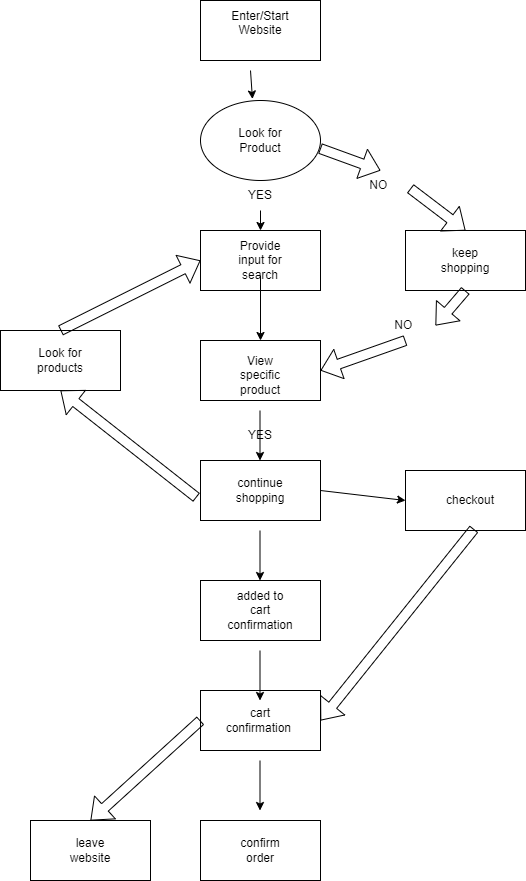

The diagram above was exported from draw.io. Its source (the exported page's mxGraphModel, read from the mxfile embedded in the PNG):
<mxGraphModel dx="576" dy="419" grid="1" gridSize="10" guides="1" tooltips="1" connect="1" arrows="1" fold="1" page="1" pageScale="1" pageWidth="850" pageHeight="1100" math="0" shadow="0">
  <root>
    <mxCell id="0" />
    <mxCell id="1" parent="0" />
    <mxCell id="4" value="" style="rounded=0;whiteSpace=wrap;html=1;" vertex="1" parent="1">
      <mxGeometry x="220" y="10" width="120" height="60" as="geometry" />
    </mxCell>
    <mxCell id="6" value="" style="ellipse;whiteSpace=wrap;html=1;" vertex="1" parent="1">
      <mxGeometry x="220" y="110" width="120" height="80" as="geometry" />
    </mxCell>
    <mxCell id="7" value="" style="rounded=0;whiteSpace=wrap;html=1;" vertex="1" parent="1">
      <mxGeometry x="220" y="240" width="120" height="60" as="geometry" />
    </mxCell>
    <mxCell id="8" value="" style="rounded=0;whiteSpace=wrap;html=1;" vertex="1" parent="1">
      <mxGeometry x="220" y="350" width="120" height="60" as="geometry" />
    </mxCell>
    <mxCell id="9" value="" style="rounded=0;whiteSpace=wrap;html=1;" vertex="1" parent="1">
      <mxGeometry x="220" y="470" width="120" height="60" as="geometry" />
    </mxCell>
    <mxCell id="10" value="" style="rounded=0;whiteSpace=wrap;html=1;" vertex="1" parent="1">
      <mxGeometry x="220" y="590" width="120" height="60" as="geometry" />
    </mxCell>
    <mxCell id="11" value="" style="rounded=0;whiteSpace=wrap;html=1;" vertex="1" parent="1">
      <mxGeometry x="220" y="700" width="120" height="60" as="geometry" />
    </mxCell>
    <mxCell id="12" value="" style="rounded=0;whiteSpace=wrap;html=1;" vertex="1" parent="1">
      <mxGeometry x="220" y="830" width="120" height="60" as="geometry" />
    </mxCell>
    <mxCell id="13" value="" style="rounded=0;whiteSpace=wrap;html=1;" vertex="1" parent="1">
      <mxGeometry x="20" y="340" width="120" height="60" as="geometry" />
    </mxCell>
    <mxCell id="14" value="" style="rounded=0;whiteSpace=wrap;html=1;" vertex="1" parent="1">
      <mxGeometry x="425" y="240" width="120" height="60" as="geometry" />
    </mxCell>
    <mxCell id="15" value="" style="rounded=0;whiteSpace=wrap;html=1;" vertex="1" parent="1">
      <mxGeometry x="425" y="480" width="120" height="60" as="geometry" />
    </mxCell>
    <mxCell id="16" value="" style="rounded=0;whiteSpace=wrap;html=1;" vertex="1" parent="1">
      <mxGeometry x="50" y="830" width="120" height="60" as="geometry" />
    </mxCell>
    <mxCell id="17" value="Enter/Start Website&lt;div&gt;&lt;br&gt;&lt;/div&gt;" style="text;html=1;align=center;verticalAlign=middle;whiteSpace=wrap;rounded=0;" vertex="1" parent="1">
      <mxGeometry x="250" y="25" width="60" height="30" as="geometry" />
    </mxCell>
    <mxCell id="18" value="Look for Product" style="text;html=1;align=center;verticalAlign=middle;whiteSpace=wrap;rounded=0;" vertex="1" parent="1">
      <mxGeometry x="250" y="135" width="60" height="30" as="geometry" />
    </mxCell>
    <mxCell id="36" style="edgeStyle=none;html=1;entryX=0.5;entryY=0;entryDx=0;entryDy=0;" edge="1" parent="1" source="20" target="8">
      <mxGeometry relative="1" as="geometry" />
    </mxCell>
    <mxCell id="20" value="Provide input for search" style="text;html=1;align=center;verticalAlign=middle;whiteSpace=wrap;rounded=0;" vertex="1" parent="1">
      <mxGeometry x="250" y="255" width="60" height="30" as="geometry" />
    </mxCell>
    <mxCell id="21" value="Look for products" style="text;html=1;align=center;verticalAlign=middle;whiteSpace=wrap;rounded=0;" vertex="1" parent="1">
      <mxGeometry x="50" y="355" width="60" height="30" as="geometry" />
    </mxCell>
    <mxCell id="23" value="View specific product" style="text;html=1;align=center;verticalAlign=middle;whiteSpace=wrap;rounded=0;" vertex="1" parent="1">
      <mxGeometry x="250" y="370" width="60" height="30" as="geometry" />
    </mxCell>
    <mxCell id="24" value="continue shopping" style="text;html=1;align=center;verticalAlign=middle;whiteSpace=wrap;rounded=0;" vertex="1" parent="1">
      <mxGeometry x="250" y="485" width="60" height="30" as="geometry" />
    </mxCell>
    <mxCell id="25" value="added to cart confirmation" style="text;html=1;align=center;verticalAlign=middle;whiteSpace=wrap;rounded=0;" vertex="1" parent="1">
      <mxGeometry x="250" y="605" width="60" height="30" as="geometry" />
    </mxCell>
    <mxCell id="26" value="cart confirmation&amp;nbsp;" style="text;html=1;align=center;verticalAlign=middle;whiteSpace=wrap;rounded=0;" vertex="1" parent="1">
      <mxGeometry x="250" y="715" width="60" height="30" as="geometry" />
    </mxCell>
    <mxCell id="27" value="checkout" style="text;html=1;align=center;verticalAlign=middle;whiteSpace=wrap;rounded=0;" vertex="1" parent="1">
      <mxGeometry x="460" y="495" width="60" height="30" as="geometry" />
    </mxCell>
    <mxCell id="28" value="confirm order" style="text;html=1;align=center;verticalAlign=middle;whiteSpace=wrap;rounded=0;" vertex="1" parent="1">
      <mxGeometry x="250" y="845" width="60" height="30" as="geometry" />
    </mxCell>
    <mxCell id="29" value="leave website" style="text;html=1;align=center;verticalAlign=middle;whiteSpace=wrap;rounded=0;" vertex="1" parent="1">
      <mxGeometry x="80" y="845" width="60" height="30" as="geometry" />
    </mxCell>
    <mxCell id="30" value="keep shopping" style="text;html=1;align=center;verticalAlign=middle;whiteSpace=wrap;rounded=0;" vertex="1" parent="1">
      <mxGeometry x="455" y="255" width="60" height="30" as="geometry" />
    </mxCell>
    <mxCell id="33" value="" style="endArrow=classic;html=1;entryX=0.433;entryY=-0.019;entryDx=0;entryDy=0;entryPerimeter=0;" edge="1" parent="1" target="6">
      <mxGeometry width="50" height="50" relative="1" as="geometry">
        <mxPoint x="270" y="80" as="sourcePoint" />
        <mxPoint x="320" y="-20" as="targetPoint" />
      </mxGeometry>
    </mxCell>
    <mxCell id="34" value="" style="endArrow=classic;html=1;exitX=0.5;exitY=1;exitDx=0;exitDy=0;entryX=0.5;entryY=0;entryDx=0;entryDy=0;" edge="1" parent="1" source="53" target="7">
      <mxGeometry width="50" height="50" relative="1" as="geometry">
        <mxPoint x="270" y="230" as="sourcePoint" />
        <mxPoint x="280" y="230" as="targetPoint" />
      </mxGeometry>
    </mxCell>
    <mxCell id="35" value="" style="endArrow=classic;html=1;exitX=0.5;exitY=1;exitDx=0;exitDy=0;entryX=0.5;entryY=0;entryDx=0;entryDy=0;" edge="1" parent="1">
      <mxGeometry width="50" height="50" relative="1" as="geometry">
        <mxPoint x="279.5" y="420" as="sourcePoint" />
        <mxPoint x="279.5" y="470" as="targetPoint" />
      </mxGeometry>
    </mxCell>
    <mxCell id="37" value="" style="endArrow=classic;html=1;exitX=0.5;exitY=1;exitDx=0;exitDy=0;entryX=0.5;entryY=0;entryDx=0;entryDy=0;" edge="1" parent="1">
      <mxGeometry width="50" height="50" relative="1" as="geometry">
        <mxPoint x="279.5" y="540" as="sourcePoint" />
        <mxPoint x="279.5" y="590" as="targetPoint" />
      </mxGeometry>
    </mxCell>
    <mxCell id="38" value="" style="endArrow=classic;html=1;exitX=0.5;exitY=1;exitDx=0;exitDy=0;entryX=0.5;entryY=0;entryDx=0;entryDy=0;" edge="1" parent="1">
      <mxGeometry width="50" height="50" relative="1" as="geometry">
        <mxPoint x="279.5" y="660" as="sourcePoint" />
        <mxPoint x="279.5" y="710" as="targetPoint" />
      </mxGeometry>
    </mxCell>
    <mxCell id="39" value="" style="endArrow=classic;html=1;exitX=0.5;exitY=1;exitDx=0;exitDy=0;entryX=0.5;entryY=0;entryDx=0;entryDy=0;" edge="1" parent="1">
      <mxGeometry width="50" height="50" relative="1" as="geometry">
        <mxPoint x="279.5" y="770" as="sourcePoint" />
        <mxPoint x="279.5" y="820" as="targetPoint" />
      </mxGeometry>
    </mxCell>
    <mxCell id="41" value="" style="shape=flexArrow;endArrow=classic;html=1;entryX=0.5;entryY=0;entryDx=0;entryDy=0;exitX=0.996;exitY=0.6;exitDx=0;exitDy=0;exitPerimeter=0;" edge="1" parent="1" source="50" target="14">
      <mxGeometry width="50" height="50" relative="1" as="geometry">
        <mxPoint x="370" y="250" as="sourcePoint" />
        <mxPoint x="420" y="200" as="targetPoint" />
      </mxGeometry>
    </mxCell>
    <mxCell id="43" value="" style="shape=flexArrow;endArrow=classic;html=1;entryX=0;entryY=0.5;entryDx=0;entryDy=0;exitX=0.5;exitY=0;exitDx=0;exitDy=0;" edge="1" parent="1" source="13" target="7">
      <mxGeometry width="50" height="50" relative="1" as="geometry">
        <mxPoint x="60" y="268" as="sourcePoint" />
        <mxPoint x="205" y="350" as="targetPoint" />
      </mxGeometry>
    </mxCell>
    <mxCell id="44" value="" style="shape=flexArrow;endArrow=classic;html=1;entryX=0.5;entryY=1;entryDx=0;entryDy=0;exitX=-0.033;exitY=0.617;exitDx=0;exitDy=0;exitPerimeter=0;" edge="1" parent="1" source="9" target="13">
      <mxGeometry width="50" height="50" relative="1" as="geometry">
        <mxPoint x="90" y="555" as="sourcePoint" />
        <mxPoint x="230" y="485" as="targetPoint" />
      </mxGeometry>
    </mxCell>
    <mxCell id="45" value="" style="shape=flexArrow;endArrow=classic;html=1;entryX=1;entryY=0.5;entryDx=0;entryDy=0;exitX=0.571;exitY=0.975;exitDx=0;exitDy=0;exitPerimeter=0;" edge="1" parent="1" source="15" target="11">
      <mxGeometry width="50" height="50" relative="1" as="geometry">
        <mxPoint x="496" y="697" as="sourcePoint" />
        <mxPoint x="360" y="590" as="targetPoint" />
      </mxGeometry>
    </mxCell>
    <mxCell id="46" value="" style="shape=flexArrow;endArrow=classic;html=1;entryX=0.5;entryY=0;entryDx=0;entryDy=0;exitX=0;exitY=0.5;exitDx=0;exitDy=0;" edge="1" parent="1" source="11" target="16">
      <mxGeometry width="50" height="50" relative="1" as="geometry">
        <mxPoint x="216" y="817" as="sourcePoint" />
        <mxPoint x="80" y="710" as="targetPoint" />
      </mxGeometry>
    </mxCell>
    <mxCell id="47" value="" style="shape=flexArrow;endArrow=classic;html=1;entryX=1;entryY=0.5;entryDx=0;entryDy=0;exitX=0.5;exitY=1;exitDx=0;exitDy=0;" edge="1" parent="1" source="51" target="8">
      <mxGeometry width="50" height="50" relative="1" as="geometry">
        <mxPoint x="493" y="410" as="sourcePoint" />
        <mxPoint x="357" y="303" as="targetPoint" />
      </mxGeometry>
    </mxCell>
    <mxCell id="49" value="" style="endArrow=classic;html=1;entryX=0;entryY=0.5;entryDx=0;entryDy=0;exitX=1;exitY=0.5;exitDx=0;exitDy=0;" edge="1" parent="1" source="9" target="15">
      <mxGeometry width="50" height="50" relative="1" as="geometry">
        <mxPoint x="420" y="560" as="sourcePoint" />
        <mxPoint x="470" y="510" as="targetPoint" />
      </mxGeometry>
    </mxCell>
    <mxCell id="52" value="YES" style="text;html=1;align=center;verticalAlign=middle;whiteSpace=wrap;rounded=0;" vertex="1" parent="1">
      <mxGeometry x="250" y="430" width="60" height="30" as="geometry" />
    </mxCell>
    <mxCell id="55" value="" style="shape=flexArrow;endArrow=classic;html=1;entryX=1;entryY=0.5;entryDx=0;entryDy=0;exitX=0.5;exitY=1;exitDx=0;exitDy=0;" edge="1" parent="1" source="14" target="51">
      <mxGeometry width="50" height="50" relative="1" as="geometry">
        <mxPoint x="485" y="300" as="sourcePoint" />
        <mxPoint x="340" y="380" as="targetPoint" />
      </mxGeometry>
    </mxCell>
    <mxCell id="51" value="NO&amp;nbsp;" style="text;html=1;align=center;verticalAlign=middle;whiteSpace=wrap;rounded=0;" vertex="1" parent="1">
      <mxGeometry x="395" y="320" width="60" height="30" as="geometry" />
    </mxCell>
    <mxCell id="56" value="" style="shape=flexArrow;endArrow=classic;html=1;entryX=0.5;entryY=0;entryDx=0;entryDy=0;exitX=0.996;exitY=0.6;exitDx=0;exitDy=0;exitPerimeter=0;" edge="1" parent="1" source="6" target="50">
      <mxGeometry width="50" height="50" relative="1" as="geometry">
        <mxPoint x="340" y="158" as="sourcePoint" />
        <mxPoint x="485" y="240" as="targetPoint" />
      </mxGeometry>
    </mxCell>
    <mxCell id="50" value="NO&amp;nbsp;" style="text;html=1;align=center;verticalAlign=middle;whiteSpace=wrap;rounded=0;" vertex="1" parent="1">
      <mxGeometry x="370" y="180" width="60" height="30" as="geometry" />
    </mxCell>
    <mxCell id="57" value="" style="endArrow=classic;html=1;exitX=0.5;exitY=1;exitDx=0;exitDy=0;entryX=0.5;entryY=0;entryDx=0;entryDy=0;" edge="1" parent="1" source="6" target="53">
      <mxGeometry width="50" height="50" relative="1" as="geometry">
        <mxPoint x="280" y="190" as="sourcePoint" />
        <mxPoint x="280" y="240" as="targetPoint" />
      </mxGeometry>
    </mxCell>
    <mxCell id="53" value="YES" style="text;html=1;align=center;verticalAlign=middle;whiteSpace=wrap;rounded=0;" vertex="1" parent="1">
      <mxGeometry x="250" y="190" width="60" height="30" as="geometry" />
    </mxCell>
  </root>
</mxGraphModel>